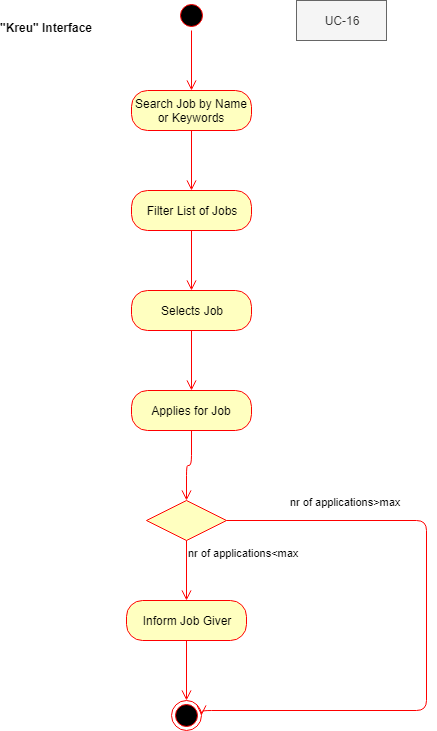

The diagram above was exported from draw.io. Its source (the exported page's mxGraphModel, read from the mxfile embedded in the PNG):
<mxGraphModel dx="820" dy="410" grid="1" gridSize="10" guides="1" tooltips="1" connect="1" arrows="1" fold="1" page="1" pageScale="1" pageWidth="850" pageHeight="1100" math="0" shadow="0">
  <root>
    <mxCell id="0" />
    <mxCell id="1" parent="0" />
    <mxCell id="JyUPhsGiaVr6v59y4hPS-1" value="" style="ellipse;html=1;shape=startState;fillColor=#000000;strokeColor=#ff0000;" parent="1" vertex="1">
      <mxGeometry x="340" y="20" width="30" height="30" as="geometry" />
    </mxCell>
    <mxCell id="JyUPhsGiaVr6v59y4hPS-2" value="" style="edgeStyle=orthogonalEdgeStyle;html=1;verticalAlign=bottom;endArrow=open;endSize=8;strokeColor=#ff0000;entryX=0.5;entryY=0;entryDx=0;entryDy=0;entryPerimeter=0;" parent="1" source="JyUPhsGiaVr6v59y4hPS-1" target="JyUPhsGiaVr6v59y4hPS-3" edge="1">
      <mxGeometry relative="1" as="geometry">
        <mxPoint x="355" y="110" as="targetPoint" />
      </mxGeometry>
    </mxCell>
    <mxCell id="JyUPhsGiaVr6v59y4hPS-3" value="Search Job by Name or Keywords" style="rounded=1;whiteSpace=wrap;html=1;arcSize=40;fontColor=#000000;fillColor=#ffffc0;strokeColor=#ff0000;" parent="1" vertex="1">
      <mxGeometry x="295" y="110" width="120" height="40" as="geometry" />
    </mxCell>
    <mxCell id="JyUPhsGiaVr6v59y4hPS-4" value="" style="edgeStyle=orthogonalEdgeStyle;html=1;verticalAlign=bottom;endArrow=open;endSize=8;strokeColor=#ff0000;" parent="1" source="JyUPhsGiaVr6v59y4hPS-3" edge="1">
      <mxGeometry relative="1" as="geometry">
        <mxPoint x="355" y="210" as="targetPoint" />
      </mxGeometry>
    </mxCell>
    <mxCell id="JyUPhsGiaVr6v59y4hPS-5" value="Filter List of Jobs" style="rounded=1;whiteSpace=wrap;html=1;arcSize=40;fontColor=#000000;fillColor=#ffffc0;strokeColor=#ff0000;" parent="1" vertex="1">
      <mxGeometry x="295" y="210" width="120" height="40" as="geometry" />
    </mxCell>
    <mxCell id="JyUPhsGiaVr6v59y4hPS-6" value="" style="edgeStyle=orthogonalEdgeStyle;html=1;verticalAlign=bottom;endArrow=open;endSize=8;strokeColor=#ff0000;" parent="1" source="JyUPhsGiaVr6v59y4hPS-5" edge="1">
      <mxGeometry relative="1" as="geometry">
        <mxPoint x="355" y="310" as="targetPoint" />
      </mxGeometry>
    </mxCell>
    <mxCell id="JyUPhsGiaVr6v59y4hPS-7" value="Selects Job" style="rounded=1;whiteSpace=wrap;html=1;arcSize=40;fontColor=#000000;fillColor=#ffffc0;strokeColor=#ff0000;" parent="1" vertex="1">
      <mxGeometry x="295" y="310" width="120" height="40" as="geometry" />
    </mxCell>
    <mxCell id="JyUPhsGiaVr6v59y4hPS-8" value="" style="edgeStyle=orthogonalEdgeStyle;html=1;verticalAlign=bottom;endArrow=open;endSize=8;strokeColor=#ff0000;" parent="1" source="JyUPhsGiaVr6v59y4hPS-7" edge="1">
      <mxGeometry relative="1" as="geometry">
        <mxPoint x="355" y="410" as="targetPoint" />
      </mxGeometry>
    </mxCell>
    <mxCell id="JyUPhsGiaVr6v59y4hPS-9" value="Applies for Job" style="rounded=1;whiteSpace=wrap;html=1;arcSize=40;fontColor=#000000;fillColor=#ffffc0;strokeColor=#ff0000;" parent="1" vertex="1">
      <mxGeometry x="295" y="410" width="120" height="40" as="geometry" />
    </mxCell>
    <mxCell id="JyUPhsGiaVr6v59y4hPS-10" value="" style="edgeStyle=orthogonalEdgeStyle;html=1;verticalAlign=bottom;endArrow=open;endSize=8;strokeColor=#ff0000;entryX=0.5;entryY=0;entryDx=0;entryDy=0;" parent="1" source="JyUPhsGiaVr6v59y4hPS-9" target="JyUPhsGiaVr6v59y4hPS-11" edge="1">
      <mxGeometry relative="1" as="geometry">
        <mxPoint x="355" y="510" as="targetPoint" />
      </mxGeometry>
    </mxCell>
    <mxCell id="JyUPhsGiaVr6v59y4hPS-11" value="" style="rhombus;whiteSpace=wrap;html=1;fillColor=#ffffc0;strokeColor=#ff0000;" parent="1" vertex="1">
      <mxGeometry x="310" y="520" width="80" height="40" as="geometry" />
    </mxCell>
    <mxCell id="JyUPhsGiaVr6v59y4hPS-12" value="nr of applications&amp;gt;max" style="edgeStyle=orthogonalEdgeStyle;html=1;align=left;verticalAlign=bottom;endArrow=open;endSize=8;strokeColor=#ff0000;entryX=1;entryY=0.5;entryDx=0;entryDy=0;" parent="1" source="JyUPhsGiaVr6v59y4hPS-11" target="JyUPhsGiaVr6v59y4hPS-19" edge="1">
      <mxGeometry x="-0.8" y="10" relative="1" as="geometry">
        <mxPoint x="580" y="730" as="targetPoint" />
        <Array as="points">
          <mxPoint x="590" y="540" />
          <mxPoint x="590" y="730" />
          <mxPoint x="365" y="730" />
        </Array>
        <mxPoint as="offset" />
      </mxGeometry>
    </mxCell>
    <mxCell id="JyUPhsGiaVr6v59y4hPS-13" value="nr of applications&amp;lt;max" style="edgeStyle=orthogonalEdgeStyle;html=1;align=left;verticalAlign=top;endArrow=open;endSize=8;strokeColor=#ff0000;" parent="1" source="JyUPhsGiaVr6v59y4hPS-11" edge="1">
      <mxGeometry x="-1" relative="1" as="geometry">
        <mxPoint x="350" y="620" as="targetPoint" />
      </mxGeometry>
    </mxCell>
    <mxCell id="JyUPhsGiaVr6v59y4hPS-17" value="Inform Job Giver" style="rounded=1;whiteSpace=wrap;html=1;arcSize=40;fontColor=#000000;fillColor=#ffffc0;strokeColor=#ff0000;" parent="1" vertex="1">
      <mxGeometry x="290" y="620" width="120" height="40" as="geometry" />
    </mxCell>
    <mxCell id="JyUPhsGiaVr6v59y4hPS-18" value="" style="edgeStyle=orthogonalEdgeStyle;html=1;verticalAlign=bottom;endArrow=open;endSize=8;strokeColor=#ff0000;" parent="1" source="JyUPhsGiaVr6v59y4hPS-17" edge="1">
      <mxGeometry relative="1" as="geometry">
        <mxPoint x="350" y="720" as="targetPoint" />
      </mxGeometry>
    </mxCell>
    <mxCell id="JyUPhsGiaVr6v59y4hPS-19" value="" style="ellipse;html=1;shape=endState;fillColor=#000000;strokeColor=#ff0000;" parent="1" vertex="1">
      <mxGeometry x="335" y="720" width="30" height="30" as="geometry" />
    </mxCell>
    <mxCell id="JyUPhsGiaVr6v59y4hPS-20" value="&quot;Kreu&quot; Interface" style="text;align=center;fontStyle=1;verticalAlign=middle;spacingLeft=3;spacingRight=3;strokeColor=none;rotatable=0;points=[[0,0.5],[1,0.5]];portConstraint=eastwest;" parent="1" vertex="1">
      <mxGeometry x="170" y="35" width="80" height="26" as="geometry" />
    </mxCell>
    <mxCell id="x2WpCpxRFFX9Pw5d7Rkh-1" value="UC-16" style="text;html=1;strokeColor=#666666;fillColor=#f5f5f5;align=center;verticalAlign=middle;whiteSpace=wrap;rounded=0;fontColor=#333333;" vertex="1" parent="1">
      <mxGeometry x="460" y="20" width="90" height="40" as="geometry" />
    </mxCell>
  </root>
</mxGraphModel>